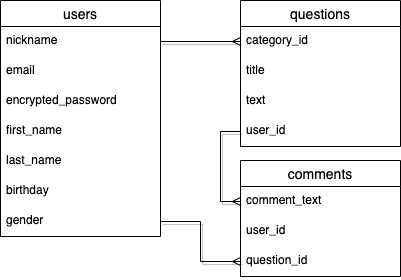

The diagram above was exported from draw.io. Its source (the exported page's mxGraphModel, read from the mxfile embedded in the PNG):
<mxGraphModel dx="401" dy="595" grid="1" gridSize="10" guides="1" tooltips="1" connect="1" arrows="1" fold="1" page="1" pageScale="1" pageWidth="827" pageHeight="1169" math="0" shadow="0">
  <root>
    <mxCell id="0" />
    <mxCell id="1" parent="0" />
    <mxCell id="12" value="users" style="swimlane;fontStyle=0;childLayout=stackLayout;horizontal=1;startSize=26;horizontalStack=0;resizeParent=1;resizeParentMax=0;resizeLast=0;collapsible=1;marginBottom=0;align=center;fontSize=14;" parent="1" vertex="1">
      <mxGeometry x="40" y="40" width="160" height="236" as="geometry" />
    </mxCell>
    <mxCell id="13" value="nickname" style="text;strokeColor=none;fillColor=none;spacingLeft=4;spacingRight=4;overflow=hidden;rotatable=0;points=[[0,0.5],[1,0.5]];portConstraint=eastwest;fontSize=12;" parent="12" vertex="1">
      <mxGeometry y="26" width="160" height="30" as="geometry" />
    </mxCell>
    <mxCell id="14" value="email" style="text;strokeColor=none;fillColor=none;spacingLeft=4;spacingRight=4;overflow=hidden;rotatable=0;points=[[0,0.5],[1,0.5]];portConstraint=eastwest;fontSize=12;" parent="12" vertex="1">
      <mxGeometry y="56" width="160" height="30" as="geometry" />
    </mxCell>
    <mxCell id="15" value="encrypted_password" style="text;strokeColor=none;fillColor=none;spacingLeft=4;spacingRight=4;overflow=hidden;rotatable=0;points=[[0,0.5],[1,0.5]];portConstraint=eastwest;fontSize=12;" parent="12" vertex="1">
      <mxGeometry y="86" width="160" height="30" as="geometry" />
    </mxCell>
    <mxCell id="18" value="first_name" style="text;strokeColor=none;fillColor=none;spacingLeft=4;spacingRight=4;overflow=hidden;rotatable=0;points=[[0,0.5],[1,0.5]];portConstraint=eastwest;fontSize=12;" parent="12" vertex="1">
      <mxGeometry y="116" width="160" height="30" as="geometry" />
    </mxCell>
    <mxCell id="19" value="last_name" style="text;strokeColor=none;fillColor=none;spacingLeft=4;spacingRight=4;overflow=hidden;rotatable=0;points=[[0,0.5],[1,0.5]];portConstraint=eastwest;fontSize=12;" parent="12" vertex="1">
      <mxGeometry y="146" width="160" height="30" as="geometry" />
    </mxCell>
    <mxCell id="20" value="birthday" style="text;strokeColor=none;fillColor=none;spacingLeft=4;spacingRight=4;overflow=hidden;rotatable=0;points=[[0,0.5],[1,0.5]];portConstraint=eastwest;fontSize=12;" parent="12" vertex="1">
      <mxGeometry y="176" width="160" height="30" as="geometry" />
    </mxCell>
    <mxCell id="21" value="gender" style="text;strokeColor=none;fillColor=none;spacingLeft=4;spacingRight=4;overflow=hidden;rotatable=0;points=[[0,0.5],[1,0.5]];portConstraint=eastwest;fontSize=12;" parent="12" vertex="1">
      <mxGeometry y="206" width="160" height="30" as="geometry" />
    </mxCell>
    <mxCell id="22" value="questions" style="swimlane;fontStyle=0;childLayout=stackLayout;horizontal=1;startSize=26;horizontalStack=0;resizeParent=1;resizeParentMax=0;resizeLast=0;collapsible=1;marginBottom=0;align=center;fontSize=14;" parent="1" vertex="1">
      <mxGeometry x="280" y="40" width="160" height="146" as="geometry" />
    </mxCell>
    <mxCell id="23" value="category_id" style="text;strokeColor=none;fillColor=none;spacingLeft=4;spacingRight=4;overflow=hidden;rotatable=0;points=[[0,0.5],[1,0.5]];portConstraint=eastwest;fontSize=12;" parent="22" vertex="1">
      <mxGeometry y="26" width="160" height="30" as="geometry" />
    </mxCell>
    <mxCell id="36" value="title" style="text;strokeColor=none;fillColor=none;spacingLeft=4;spacingRight=4;overflow=hidden;rotatable=0;points=[[0,0.5],[1,0.5]];portConstraint=eastwest;fontSize=12;" vertex="1" parent="22">
      <mxGeometry y="56" width="160" height="30" as="geometry" />
    </mxCell>
    <mxCell id="24" value="text" style="text;strokeColor=none;fillColor=none;spacingLeft=4;spacingRight=4;overflow=hidden;rotatable=0;points=[[0,0.5],[1,0.5]];portConstraint=eastwest;fontSize=12;" parent="22" vertex="1">
      <mxGeometry y="86" width="160" height="30" as="geometry" />
    </mxCell>
    <mxCell id="32" value="user_id" style="text;strokeColor=none;fillColor=none;spacingLeft=4;spacingRight=4;overflow=hidden;rotatable=0;points=[[0,0.5],[1,0.5]];portConstraint=eastwest;fontSize=12;" parent="22" vertex="1">
      <mxGeometry y="116" width="160" height="30" as="geometry" />
    </mxCell>
    <mxCell id="26" value="comments" style="swimlane;fontStyle=0;childLayout=stackLayout;horizontal=1;startSize=26;horizontalStack=0;resizeParent=1;resizeParentMax=0;resizeLast=0;collapsible=1;marginBottom=0;align=center;fontSize=14;" parent="1" vertex="1">
      <mxGeometry x="280" y="200" width="160" height="116" as="geometry" />
    </mxCell>
    <mxCell id="27" value="comment_text" style="text;strokeColor=none;fillColor=none;spacingLeft=4;spacingRight=4;overflow=hidden;rotatable=0;points=[[0,0.5],[1,0.5]];portConstraint=eastwest;fontSize=12;" parent="26" vertex="1">
      <mxGeometry y="26" width="160" height="30" as="geometry" />
    </mxCell>
    <mxCell id="28" value="user_id" style="text;strokeColor=none;fillColor=none;spacingLeft=4;spacingRight=4;overflow=hidden;rotatable=0;points=[[0,0.5],[1,0.5]];portConstraint=eastwest;fontSize=12;" parent="26" vertex="1">
      <mxGeometry y="56" width="160" height="30" as="geometry" />
    </mxCell>
    <mxCell id="29" value="question_id" style="text;strokeColor=none;fillColor=none;spacingLeft=4;spacingRight=4;overflow=hidden;rotatable=0;points=[[0,0.5],[1,0.5]];portConstraint=eastwest;fontSize=12;" parent="26" vertex="1">
      <mxGeometry y="86" width="160" height="30" as="geometry" />
    </mxCell>
    <mxCell id="33" style="edgeStyle=orthogonalEdgeStyle;rounded=0;orthogonalLoop=1;jettySize=auto;html=1;exitX=1;exitY=0.5;exitDx=0;exitDy=0;entryX=0;entryY=0.5;entryDx=0;entryDy=0;shadow=1;endArrow=ERmany;endFill=0;" parent="1" source="13" target="23" edge="1">
      <mxGeometry relative="1" as="geometry">
        <mxPoint x="270" y="81" as="targetPoint" />
        <Array as="points" />
      </mxGeometry>
    </mxCell>
    <mxCell id="34" style="edgeStyle=orthogonalEdgeStyle;rounded=0;orthogonalLoop=1;jettySize=auto;html=1;exitX=0;exitY=0.5;exitDx=0;exitDy=0;shadow=1;endArrow=ERmany;endFill=0;entryX=0;entryY=0.5;entryDx=0;entryDy=0;" parent="1" source="32" target="27" edge="1">
      <mxGeometry relative="1" as="geometry">
        <mxPoint x="260" y="210" as="targetPoint" />
      </mxGeometry>
    </mxCell>
    <mxCell id="35" style="edgeStyle=orthogonalEdgeStyle;rounded=0;orthogonalLoop=1;jettySize=auto;html=1;exitX=1;exitY=0.5;exitDx=0;exitDy=0;entryX=0;entryY=0.5;entryDx=0;entryDy=0;shadow=1;endArrow=ERmany;endFill=0;" parent="1" source="21" target="29" edge="1">
      <mxGeometry relative="1" as="geometry" />
    </mxCell>
  </root>
</mxGraphModel>